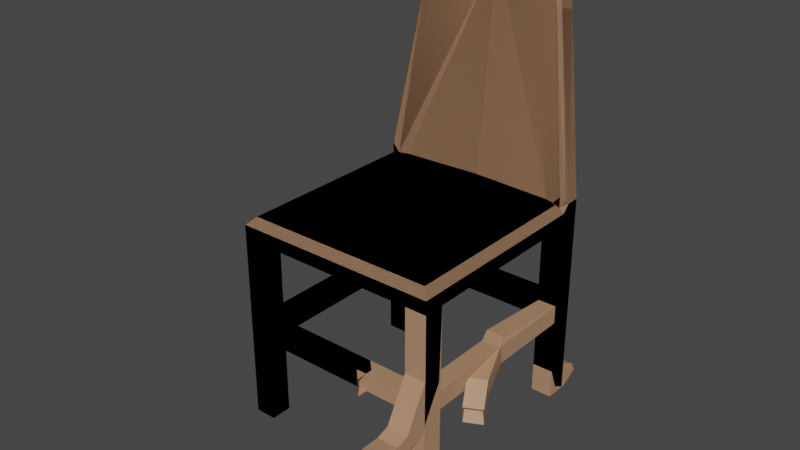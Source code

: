 # Source: cadeira.blend  (saved by Blender 3.2.14; exported with 4.5.12 LTS)
import bpy
from mathutils import Matrix  # noqa: F401  (used for matrix-valued properties, if any)

bpy.ops.wm.read_factory_settings(use_empty=True)
scene = bpy.context.scene
scene.name = 'Scene'

# ---- collections
col_collection = bpy.data.collections.new('Collection'); scene.collection.children.link(col_collection)

# ---- materials (node trees are filled in below, after node groups)
mat_material = bpy.data.materials.new('Material')
mat_material.alpha_threshold = 0.0
mat_material.use_transparent_shadow = False
mat_material.line_color = (0.0, 0.0, 0.0, 1.0)

# ---- material node trees
mat_material.use_nodes = True; mat_material.node_tree.nodes.clear()
_N = mat_material.node_tree.nodes; _L = mat_material.node_tree.links
n0 = _N.new('ShaderNodeOutputMaterial'); n0.name = 'Material Output'; n0.location = (300, 300)
n1 = _N.new('ShaderNodeBsdfPrincipled'); n1.name = 'Principled BSDF'; n1.location = (10, 300)
n1.distribution = 'GGX'
n1.subsurface_method = 'RANDOM_WALK_SKIN'
n1.inputs[0].default_value = (0.448, 0.2501, 0.1384, 1.0)
n1.inputs[2].default_value = 0.6609
n1.inputs[3].default_value = 1.45
n1.inputs[13].default_value = 0.7754
n1.inputs[27].default_value = (0.0, 0.0, 0.0, 1.0)
n1.inputs[28].default_value = 1.0
_L.new(n1.outputs[0], n0.inputs[0])
n0.is_active_output = True

# ---- world
world_world = bpy.data.worlds.new('World'); scene.world = world_world
world_world.use_nodes = True; world_world.node_tree.nodes.clear()
_N = world_world.node_tree.nodes; _L = world_world.node_tree.links
n0 = _N.new('ShaderNodeOutputWorld'); n0.name = 'World Output'; n0.location = (300, 300)
n1 = _N.new('ShaderNodeBackground'); n1.name = 'Background'; n1.location = (10, 300)
n1.inputs[0].default_value = (0.05088, 0.05088, 0.05088, 1.0)
_L.new(n1.outputs[0], n0.inputs[0])
n0.is_active_output = True
world_world.color = (0.05088, 0.05088, 0.05088)
world_world.use_sun_shadow = False
world_world.sun_shadow_jitter_overblur = 0.0

# ---- meshes
me_cube = bpy.data.meshes.new('Cube')
me_cube.from_pydata([(0.2472, -0.3, 0.4514), (0.0, 0.2431, 0.4514), (0.0, -0.3, 0.4514), (0.0, 0.2601, 0.5018), (0.196, -0.3, 0.4514), (0.196, 0.2496, 0.5018), (0.196, 0.2431, 0.4514), (0.2472, -0.2495, 0.4514), (0.0, -0.2495, 0.4514), (0.0, -0.2495, 0.5018), (0.196, -0.2495, 0.5018), (0.196, -0.2495, 0.4514), (0.2472, 0.1788, 0.4514), (0.0, 0.1788, 0.4514), (0.0, 0.1957, 0.5018), (0.196, 0.1853, 0.5018), (0.196, 0.1788, 0.4514), (0.196, -0.3, -0.0008672), (0.2472, -0.3, -0.0008672), (0.2472, 0.1788, -0.0008672), (0.196, 0.2431, -0.0008672), (0.196, -0.2495, -0.0008672), (0.2472, -0.2495, -0.0008672), (0.196, 0.1788, -0.0008672), (0.2291, -0.2819, 0.5018), (0.2472, -0.3, 0.4838), (0.0, -0.3, 0.4838), (0.0, -0.2819, 0.5018), (0.196, -0.3, 0.4838), (0.196, -0.2819, 0.5018), (0.2472, -0.2495, 0.4838), (0.2291, -0.2495, 0.5018), (0.2472, 0.1788, 0.4838), (0.2472, 0.1968, 0.5018), (0.0, 0.2451, 1.002), (0.0, 0.254, 1.009), (0.07704, 0.2435, 1.009), (0.1732, 0.2163, 0.9203), (0.181, 0.224, 0.9209), (0.07814, 0.2347, 1.002), (0.162, 0.2223, 0.9618), (0.1691, 0.2305, 0.9648), (0.1325, 0.2266, 0.9909), (0.1367, 0.2352, 0.9969), (0.2357, 0.1788, 0.4952), (0.2187, 0.1788, 0.5018), (0.2291, 0.1708, 0.5018), (0.2356, 0.1788, 0.5219), (0.2454, 0.1862, 0.5123), (0.234, 0.2431, 0.5018), (0.2472, 0.23, 0.5018), (0.2472, 0.23, 0.4514), (0.234, 0.2431, 0.4514), (0.234, 0.2431, -0.0008672), (0.2472, 0.23, -0.0008672), (0.07885, 0.297, 0.9793), (0.0, 0.2964, 0.9941), (0.0, 0.3075, 0.9793), (0.07704, 0.2859, 0.9941), (0.181, 0.2666, 0.9063), (0.1686, 0.279, 0.9004), (0.1367, 0.2777, 0.9824), (0.1299, 0.289, 0.9688), (0.1691, 0.273, 0.9502), (0.1574, 0.285, 0.9416), (0.196, 0.1788, 0.2506), (0.196, 0.1788, 0.1999), (0.2472, 0.1788, 0.1999), (0.2472, 0.1788, 0.2506), (0.196, 0.2431, 0.2506), (0.196, 0.2431, 0.1999), (0.234, 0.2431, 0.1999), (0.234, 0.2431, 0.2506), (0.2472, 0.23, 0.2506), (0.2472, 0.23, 0.1999), (0.196, -0.3, 0.2506), (0.196, -0.3, 0.1999), (0.2472, -0.3, 0.1999), (0.2472, -0.3, 0.2506), (0.2472, -0.2495, 0.1999), (0.2472, -0.2495, 0.2506), (0.196, -0.2495, 0.1999), (0.196, -0.2495, 0.2506), (0.199, 0.1788, 0.2476), (0.199, 0.1788, 0.2029), (0.2442, 0.1788, 0.2029), (0.2442, 0.1788, 0.2476), (0.199, -0.2549, 0.2476), (0.199, -0.2549, 0.2029), (0.2442, -0.2549, 0.2029), (0.2442, -0.2549, 0.2476), (0.196, 0.1826, 0.2475), (0.196, 0.1826, 0.2029), (0.196, 0.2393, 0.2475), (0.196, 0.2393, 0.2029), (0.0, 0.1826, 0.2475), (0.0, 0.1826, 0.2029), (0.0, 0.2393, 0.2475), (0.0, 0.2393, 0.2029), (0.196, -0.2961, 0.2467), (0.196, -0.2961, 0.2038), (0.196, -0.2534, 0.2038), (0.196, -0.2534, 0.2467), (0.0, -0.2961, 0.2467), (0.0, -0.2961, 0.2038), (0.0, -0.2534, 0.2038), (0.0, -0.2534, 0.2467)], [], [(70, 71, 53, 20), (31, 10, 29, 24), (12, 32, 30, 7), (4, 28, 26, 2), (10, 9, 27, 29), (7, 30, 25, 0), (1, 3, 5, 6), (8, 11, 4, 2), (13, 16, 11, 8), (63, 41, 38, 59), (15, 14, 9, 10), (16, 12, 7, 11), (67, 66, 23, 19), (5, 3, 57, 55, 62, 64, 60, 49), (1, 6, 16, 13), (21, 22, 18, 17), (58, 56, 35, 36), (66, 70, 20, 23), (77, 76, 17, 18), (20, 53, 54, 19, 23), (79, 77, 18, 22), (81, 79, 22, 21), (76, 81, 21, 17), (6, 5, 49, 52), (48, 33, 50, 59, 38), (44, 32, 33, 48), (74, 67, 19, 54), (61, 43, 41, 63), (44, 46, 31, 30, 32), (31, 24, 25, 30), (29, 27, 26, 28), (24, 29, 28, 25), (46, 45, 15, 10, 31), (0, 25, 28, 4), (44, 45, 46), (34, 39, 36, 35), (39, 42, 43, 36), (42, 40, 41, 43), (40, 37, 38, 41), (47, 45, 44, 48), (37, 47, 48, 38), (58, 36, 43, 61), (50, 51, 52, 49), (72, 52, 51, 73), (56, 58, 55, 57), (62, 55, 58, 61), (64, 62, 61, 63), (60, 64, 63, 59), (49, 60, 59, 50), (51, 50, 33, 32, 12), (53, 71, 74, 54), (71, 72, 73, 74), (51, 12, 68, 73), (73, 68, 67, 74), (16, 6, 69, 65), (70, 66, 92, 94), (12, 16, 65, 68), (6, 52, 72, 69), (69, 72, 71, 70), (4, 11, 82, 75), (81, 76, 100, 101), (11, 7, 80, 82), (82, 80, 79, 81), (7, 0, 78, 80), (80, 78, 77, 79), (0, 4, 75, 78), (78, 75, 76, 77), (67, 68, 86, 85), (86, 83, 87, 90), (68, 65, 83, 86), (65, 66, 84, 83), (66, 67, 85, 84), (90, 87, 88, 89), (83, 84, 88, 87), (84, 85, 89, 88), (85, 86, 90, 89), (91, 93, 97, 95), (69, 70, 94, 93), (65, 69, 93, 91), (66, 65, 91, 92), (92, 91, 95, 96), (94, 92, 96, 98), (93, 94, 98, 97), (101, 100, 104, 105), (82, 81, 101, 102), (76, 75, 99, 100), (75, 82, 102, 99), (102, 101, 105, 106), (99, 102, 106, 103), (100, 99, 103, 104), (14, 15, 45, 47, 37, 40, 42, 39, 34)])
_uv = me_cube.uv_layers.new(name='UVMap')
_uv.uv.foreach_set('vector', [0.375, 0.4567, 0.375, 0.4945, 0.375, 0.4945, 0.375, 0.4567, 0.6325, 0.7078, 0.6683, 0.7078, 0.6683, 0.7425, 0.6325, 0.7425, 0.375, 0.5505, 0.5866, 0.5505, 0.5866, 0.7078, 0.375, 0.7078, 0.375, 0.7933, 0.5866, 0.7933, 0.5866, 0.875, 0.375, 0.875, 0.6683, 0.7078, 0.75, 0.7078, 0.75, 0.7425, 0.6683, 0.7425, 0.375, 0.7078, 0.5866, 0.7078, 0.5866, 0.75, 0.375, 0.75, 0.375, 0.375, 0.625, 0.375, 0.625, 0.4567, 0.375, 0.4567, 0.25, 0.7078, 0.3317, 0.7078, 0.3317, 0.75, 0.25, 0.75, 0.25, 0.5505, 0.3317, 0.5505, 0.3317, 0.7078, 0.25, 0.7078, 0.6252, 0.5055, 0.6265, 0.5473, 0.625, 0.5474, 0.625, 0.5055, 0.6683, 0.5505, 0.75, 0.5505, 0.75, 0.7078, 0.6683, 0.7078, 0.3317, 0.5505, 0.375, 0.5505, 0.375, 0.7078, 0.3317, 0.7078, 0.375, 0.5505, 0.3317, 0.5505, 0.3317, 0.5505, 0.375, 0.5505, 0.625, 0.4567, 0.625, 0.375, 0.625, 0.375, 0.625, 0.4567, 0.625, 0.4782, 0.625, 0.4895, 0.625, 0.4935, 0.625, 0.4945, 0.25, 0.5, 0.3317, 0.5, 0.3317, 0.5505, 0.25, 0.5505, 0.3317, 0.7078, 0.375, 0.7078, 0.375, 0.75, 0.3317, 0.75, 0.6683, 0.5055, 0.75, 0.5055, 0.75, 0.5473, 0.6683, 0.5473, 0.3317, 0.5505, 0.3317, 0.5, 0.3317, 0.5, 0.3317, 0.5505, 0.375, 0.75, 0.375, 0.7933, 0.375, 0.7933, 0.375, 0.75, 0.3317, 0.5, 0.3695, 0.5, 0.375, 0.5055, 0.375, 0.5505, 0.3317, 0.5505, 0.375, 0.7078, 0.375, 0.75, 0.375, 0.75, 0.375, 0.7078, 0.3317, 0.7078, 0.375, 0.7078, 0.375, 0.7078, 0.3317, 0.7078, 0.3317, 0.75, 0.3317, 0.7078, 0.3317, 0.7078, 0.3317, 0.75, 0.375, 0.4567, 0.625, 0.4567, 0.625, 0.4945, 0.375, 0.4945, 0.625, 0.5474, 0.625, 0.543, 0.625, 0.5055, 0.625, 0.5055, 0.625, 0.5474, 0.6298, 0.5505, 0.625, 0.5505, 0.625, 0.543, 0.625, 0.5474, 0.375, 0.5055, 0.375, 0.5505, 0.375, 0.5505, 0.375, 0.5055, 0.6435, 0.5055, 0.6435, 0.5473, 0.6265, 0.5473, 0.6252, 0.5055, 0.6157, 0.5505, 0.6325, 0.5538, 0.6325, 0.7078, 0.5866, 0.7078, 0.5866, 0.5505, 0.6325, 0.7078, 0.6325, 0.7425, 0.5866, 0.75, 0.5866, 0.7078, 0.625, 0.7933, 0.625, 0.875, 0.5866, 0.875, 0.5866, 0.7933, 0.625, 0.7575, 0.625, 0.7933, 0.5866, 0.7933, 0.5866, 0.75, 0.6325, 0.5538, 0.6369, 0.5505, 0.6683, 0.5505, 0.6683, 0.7078, 0.6325, 0.7078, 0.375, 0.75, 0.5866, 0.75, 0.5866, 0.7933, 0.375, 0.7933, 0.6157, 0.5505, 0.6325, 0.5505, 0.6325, 0.5538, 0.75, 0.5505, 0.6683, 0.5505, 0.6683, 0.5473, 0.75, 0.5473, 0.6683, 0.5505, 0.6452, 0.5505, 0.6435, 0.5473, 0.6683, 0.5473, 0.6452, 0.5505, 0.6308, 0.5505, 0.6265, 0.5473, 0.6435, 0.5473, 0.6308, 0.5505, 0.6288, 0.5505, 0.625, 0.5474, 0.6265, 0.5473, 0.6284, 0.5505, 0.6369, 0.5505, 0.6298, 0.5505, 0.625, 0.5474, 0.6288, 0.5505, 0.6284, 0.5505, 0.625, 0.5474, 0.625, 0.5474, 0.6683, 0.5055, 0.6683, 0.5473, 0.6435, 0.5473, 0.6435, 0.5055, 0.625, 0.5055, 0.375, 0.5055, 0.375, 0.4945, 0.625, 0.4945, 0.375, 0.4945, 0.375, 0.4945, 0.375, 0.5055, 0.375, 0.5055, 0.625, 0.375, 0.625, 0.4567, 0.625, 0.4567, 0.625, 0.375, 0.625, 0.4782, 0.625, 0.4567, 0.625, 0.4567, 0.625, 0.4815, 0.625, 0.4895, 0.625, 0.4782, 0.625, 0.4815, 0.625, 0.495, 0.625, 0.4935, 0.625, 0.4895, 0.625, 0.495, 0.625, 0.5, 0.625, 0.4945, 0.625, 0.4935, 0.625, 0.5055, 0.625, 0.5055, 0.375, 0.5055, 0.625, 0.5055, 0.625, 0.543, 0.5866, 0.5505, 0.375, 0.5505, 0.375, 0.4945, 0.375, 0.4945, 0.375, 0.5055, 0.375, 0.5055, 0.375, 0.4945, 0.375, 0.4945, 0.375, 0.5055, 0.375, 0.5055, 0.375, 0.5055, 0.375, 0.5505, 0.375, 0.5505, 0.375, 0.5055, 0.375, 0.5055, 0.375, 0.5505, 0.375, 0.5505, 0.375, 0.5055, 0.3317, 0.5505, 0.3317, 0.5, 0.3317, 0.5, 0.3317, 0.5505, 0.3317, 0.5, 0.3317, 0.5505, 0.3317, 0.5505, 0.3317, 0.5, 0.375, 0.5505, 0.3317, 0.5505, 0.3317, 0.5505, 0.375, 0.5505, 0.375, 0.4567, 0.375, 0.4945, 0.375, 0.4945, 0.375, 0.4567, 0.375, 0.4567, 0.375, 0.4945, 0.375, 0.4945, 0.375, 0.4567, 0.3317, 0.75, 0.3317, 0.7078, 0.3317, 0.7078, 0.3317, 0.75, 0.3317, 0.7078, 0.3317, 0.75, 0.3317, 0.75, 0.3317, 0.7078, 0.3317, 0.7078, 0.375, 0.7078, 0.375, 0.7078, 0.3317, 0.7078, 0.3317, 0.7078, 0.375, 0.7078, 0.375, 0.7078, 0.3317, 0.7078, 0.375, 0.7078, 0.375, 0.75, 0.375, 0.75, 0.375, 0.7078, 0.375, 0.7078, 0.375, 0.75, 0.375, 0.75, 0.375, 0.7078, 0.375, 0.75, 0.375, 0.7933, 0.375, 0.7933, 0.375, 0.75, 0.375, 0.75, 0.375, 0.7933, 0.375, 0.7933, 0.375, 0.75, 0.375, 0.5505, 0.375, 0.5505, 0.375, 0.5505, 0.375, 0.5505, 0.375, 0.5505, 0.3317, 0.5505, 0.3317, 0.5505, 0.375, 0.5505, 0.375, 0.5505, 0.3317, 0.5505, 0.3317, 0.5505, 0.375, 0.5505, 0.3317, 0.5505, 0.3317, 0.5505, 0.3317, 0.5505, 0.3317, 0.5505, 0.3317, 0.5505, 0.375, 0.5505, 0.375, 0.5505, 0.3317, 0.5505, 0.375, 0.5505, 0.3317, 0.5505, 0.3317, 0.5505, 0.375, 0.5505, 0.3317, 0.5505, 0.3317, 0.5505, 0.3317, 0.5505, 0.3317, 0.5505, 0.3317, 0.5505, 0.375, 0.5505, 0.375, 0.5505, 0.3317, 0.5505, 0.375, 0.5505, 0.375, 0.5505, 0.375, 0.5505, 0.375, 0.5505, 0.3317, 0.5505, 0.3317, 0.5, 0.3317, 0.5, 0.3317, 0.5505, 0.375, 0.4567, 0.375, 0.4567, 0.375, 0.4567, 0.375, 0.4567, 0.3317, 0.5505, 0.3317, 0.5, 0.3317, 0.5, 0.3317, 0.5505, 0.3317, 0.5505, 0.3317, 0.5505, 0.3317, 0.5505, 0.3317, 0.5505, 0.3317, 0.5505, 0.3317, 0.5505, 0.3317, 0.5505, 0.3317, 0.5505, 0.3317, 0.5, 0.3317, 0.5505, 0.3317, 0.5505, 0.3317, 0.5, 0.375, 0.4567, 0.375, 0.4567, 0.375, 0.4567, 0.375, 0.4567, 0.3317, 0.7078, 0.3317, 0.75, 0.3317, 0.75, 0.3317, 0.7078, 0.3317, 0.7078, 0.3317, 0.7078, 0.3317, 0.7078, 0.3317, 0.7078, 0.375, 0.7933, 0.375, 0.7933, 0.375, 0.7933, 0.375, 0.7933, 0.3317, 0.75, 0.3317, 0.7078, 0.3317, 0.7078, 0.3317, 0.75, 0.3317, 0.7078, 0.3317, 0.7078, 0.3317, 0.7078, 0.3317, 0.7078, 0.3317, 0.75, 0.3317, 0.7078, 0.3317, 0.7078, 0.3317, 0.75, 0.375, 0.7933, 0.375, 0.7933, 0.375, 0.7933, 0.375, 0.7933, 0.75, 0.5505, 0.6683, 0.5505, 0.6369, 0.5505, 0.6284, 0.5505, 0.6288, 0.5505, 0.6308, 0.5505, 0.6452, 0.5505, 0.6683, 0.5505, 0.75, 0.5505])
me_cube.materials.append(mat_material)
me_cube.use_mirror_vertex_groups = False
me_cube.update()
me_cube_001 = bpy.data.meshes.new('Cube.001')
me_cube_001.from_pydata([(0.2472, -0.3, 0.4514), (0.0, 0.2431, 0.4514), (0.0, -0.3, 0.4514), (0.0, 0.2601, 0.5018), (0.196, -0.3, 0.4514), (0.196, 0.2496, 0.5018), (0.196, 0.2431, 0.4514), (0.2472, -0.2495, 0.4514), (0.0, -0.2495, 0.4514), (0.0, -0.2495, 0.5018), (0.196, -0.2495, 0.5018), (0.196, -0.2495, 0.4514), (0.2472, 0.1788, 0.4514), (0.0, 0.1788, 0.4514), (0.0, 0.1957, 0.5018), (0.196, 0.1853, 0.5018), (0.196, 0.1788, 0.4514), (0.2605, -0.5313, 0.221), (0.3103, -0.5211, 0.2154), (0.2472, 0.2373, -0.002509), (0.196, 0.2935, 0.02875), (0.2577, -0.5439, 0.1721), (0.3075, -0.5337, 0.1666), (0.196, 0.2373, -0.002509), (0.2291, -0.2819, 0.5018), (0.2472, -0.3, 0.4838), (0.0, -0.3, 0.4838), (0.0, -0.2819, 0.5018), (0.196, -0.3, 0.4838), (0.196, -0.2819, 0.5018), (0.2472, -0.2495, 0.4838), (0.2291, -0.2495, 0.5018), (0.2472, 0.1788, 0.4838), (0.2472, 0.1968, 0.5018), (0.0, 0.2451, 1.002), (0.0, 0.254, 1.009), (0.07704, 0.2435, 1.009), (0.1732, 0.2163, 0.9203), (0.181, 0.224, 0.9209), (0.07814, 0.2347, 1.002), (0.162, 0.2223, 0.9618), (0.1691, 0.2305, 0.9648), (0.1325, 0.2266, 0.9909), (0.1367, 0.2352, 0.9969), (0.2357, 0.1788, 0.4952), (0.2187, 0.1788, 0.5018), (0.2291, 0.1708, 0.5018), (0.2356, 0.1788, 0.5219), (0.2454, 0.1862, 0.5123), (0.234, 0.2431, 0.5018), (0.2472, 0.23, 0.5018), (0.2472, 0.23, 0.4514), (0.234, 0.2431, 0.4514), (0.234, 0.2935, 0.02875), (0.2472, 0.2821, 0.02239), (0.07885, 0.297, 0.9793), (0.0, 0.2964, 0.9941), (0.0, 0.3075, 0.9793), (0.07704, 0.2859, 0.9941), (0.181, 0.2666, 0.9063), (0.1686, 0.279, 0.9004), (0.1367, 0.2777, 0.9824), (0.1299, 0.289, 0.9688), (0.1691, 0.273, 0.9502), (0.1574, 0.285, 0.9416), (0.196, 0.1788, 0.2506), (0.196, 0.1788, 0.1999), (0.2472, 0.1788, 0.1999), (0.2472, 0.1788, 0.2506), (0.196, 0.2431, 0.2506), (0.196, 0.2431, 0.1999), (0.234, 0.2431, 0.1999), (0.234, 0.2431, 0.2506), (0.2472, 0.23, 0.2506), (0.2472, 0.23, 0.1999), (0.196, -0.3297, 0.2438), (0.196, -0.3539, 0.1993), (0.2472, -0.3539, 0.1993), (0.2472, -0.3297, 0.2438), (0.2472, -0.3094, 0.1752), (0.2472, -0.2853, 0.2197), (0.196, -0.3094, 0.1752), (0.196, -0.2853, 0.2197), (0.199, 0.1788, 0.2476), (0.199, 0.1788, 0.2029), (0.2442, 0.1788, 0.2029), (0.2442, 0.1788, 0.2476), (0.199, -0.2549, 0.2476), (0.199, -0.2549, 0.2029), (0.2442, -0.2549, 0.2029), (0.2442, -0.2549, 0.2476), (0.196, 0.1826, 0.2475), (0.196, 0.1826, 0.2029), (0.196, 0.2393, 0.2475), (0.196, 0.2393, 0.2029), (0.0, 0.1826, 0.2475), (0.0, 0.1826, 0.2029), (0.0, 0.2393, 0.2475), (0.0, 0.2393, 0.2029), (0.196, -0.3281, 0.2385), (0.196, -0.3486, 0.2009), (0.196, -0.311, 0.1804), (0.196, -0.2905, 0.2181), (0.0, -0.2961, 0.2467), (0.0, -0.2961, 0.2038), (0.0, -0.2534, 0.2038), (0.0, -0.2534, 0.2467), (0.08861, -0.3218, 0.2038), (0.06337, -0.2961, 0.2038), (0.06337, -0.2534, 0.2038), (0.08861, -0.2791, 0.2038), (0.06337, -0.2534, 0.2467), (0.08861, -0.2791, 0.2467), (0.06337, -0.2961, 0.2467), (0.08861, -0.3218, 0.2467), (-0.2472, -0.3, 0.4514), (-0.196, -0.3, 0.4514), (-0.196, 0.2496, 0.5018), (-0.196, 0.2431, 0.4514), (-0.2472, -0.2495, 0.4514), (-0.196, -0.2495, 0.5018), (-0.196, -0.2495, 0.4514), (-0.2472, 0.1788, 0.4514), (-0.196, 0.1853, 0.5018), (-0.196, 0.1788, 0.4514), (-0.196, -0.3, -0.0008672), (-0.2472, -0.3, -0.0008672), (-0.2472, 0.1788, -0.0008672), (-0.196, 0.2431, -0.0008672), (-0.196, -0.2495, -0.0008672), (-0.2472, -0.2495, -0.0008672), (-0.196, 0.1788, -0.0008672), (-0.2291, -0.2819, 0.5018), (-0.2472, -0.3, 0.4838), (-0.196, -0.3, 0.4838), (-0.196, -0.2819, 0.5018), (-0.2472, -0.2495, 0.4838), (-0.2291, -0.2495, 0.5018), (-0.2472, 0.1788, 0.4838), (-0.2472, 0.1968, 0.5018), (-0.07704, 0.2435, 1.009), (-0.1732, 0.2163, 0.9203), (-0.181, 0.224, 0.9209), (-0.07814, 0.2347, 1.002), (-0.162, 0.2223, 0.9618), (-0.1691, 0.2305, 0.9648), (-0.1325, 0.2266, 0.9909), (-0.1367, 0.2352, 0.9969), (-0.2357, 0.1788, 0.4952), (-0.2187, 0.1788, 0.5018), (-0.2291, 0.1708, 0.5018), (-0.2356, 0.1788, 0.5219), (-0.2454, 0.1862, 0.5123), (-0.234, 0.2431, 0.5018), (-0.2472, 0.23, 0.5018), (-0.2472, 0.23, 0.4514), (-0.234, 0.2431, 0.4514), (-0.234, 0.2431, -0.0008672), (-0.2472, 0.23, -0.0008672), (-0.07885, 0.297, 0.9793), (-0.07704, 0.2859, 0.9941), (-0.181, 0.2666, 0.9063), (-0.1686, 0.279, 0.9004), (-0.1367, 0.2777, 0.9824), (-0.1299, 0.289, 0.9688), (-0.1691, 0.273, 0.9502), (-0.1574, 0.285, 0.9416), (-0.196, 0.1788, 0.2506), (-0.196, 0.1788, 0.1999), (-0.2472, 0.1788, 0.1999), (-0.2472, 0.1788, 0.2506), (-0.196, 0.2431, 0.2506), (-0.196, 0.2431, 0.1999), (-0.234, 0.2431, 0.1999), (-0.234, 0.2431, 0.2506), (-0.2472, 0.23, 0.2506), (-0.2472, 0.23, 0.1999), (-0.196, -0.3, 0.2506), (-0.196, -0.3, 0.1999), (-0.2472, -0.3, 0.1999), (-0.2472, -0.3, 0.2506), (-0.2472, -0.2495, 0.1999), (-0.2472, -0.2495, 0.2506), (-0.196, -0.2495, 0.1999), (-0.196, -0.2495, 0.2506), (-0.199, 0.1788, 0.2476), (-0.199, 0.1788, 0.2029), (-0.2442, 0.1788, 0.2029), (-0.2442, 0.1788, 0.2476), (-0.199, -0.2549, 0.2476), (-0.199, -0.2549, 0.2029), (-0.2442, -0.2549, 0.2029), (-0.2442, -0.2549, 0.2476), (-0.196, 0.1826, 0.2475), (-0.196, 0.1826, 0.2029), (-0.196, 0.2393, 0.2475), (-0.196, 0.2393, 0.2029), (-0.196, -0.2961, 0.2467), (-0.196, -0.2961, 0.2038), (-0.196, -0.2534, 0.2038), (-0.196, -0.2534, 0.2467), (-0.1287, -0.2961, 0.2038), (-0.06337, -0.2961, 0.2038), (-0.06337, -0.2534, 0.2038), (-0.1287, -0.2534, 0.2038), (-0.06337, -0.2534, 0.2467), (-0.1287, -0.2534, 0.2467), (-0.06337, -0.2961, 0.2467), (-0.1287, -0.2961, 0.2467), (0.196, -0.3846, 0.1891), (0.2472, -0.3846, 0.1891), (0.2472, -0.3969, 0.1401), (0.196, -0.3969, 0.1401), (0.2608, -0.1923, 0.1846), (0.3011, -0.172, 0.1845), (0.2567, -0.1843, 0.1407), (0.2971, -0.1641, 0.1407), (0.2802, -0.1302, 0.2275), (0.2399, -0.1505, 0.2276), (0.2358, -0.1425, 0.1837), (0.2762, -0.1223, 0.1837), (0.2328, 0.001037, 0.21), (0.2333, -0.007859, 0.2539), (0.1877, -0.0008305, 0.2101), (0.1881, -0.009727, 0.2539), (0.196, 0.1788, 0.06969), (0.196, 0.2431, 0.06969), (0.2472, 0.23, 0.06969), (0.2472, 0.1788, 0.06969), (0.234, 0.2431, 0.06969), (0.196, 0.1992, 0.01669), (0.196, 0.2555, 0.04795), (0.2472, 0.244, 0.04159), (0.2472, 0.1992, 0.01669), (0.234, 0.2555, 0.04795), (0.2056, -0.4556, 0.2003), (0.2555, -0.4455, 0.1948), (0.2526, -0.458, 0.1459), (0.2028, -0.4682, 0.1514), (0.2472, -0.2992, 0.2998), (0.2472, -0.2548, 0.2757), (0.196, -0.2548, 0.2757), (0.196, -0.2992, 0.2998)], [], [(231, 234, 53, 20), (31, 10, 29, 24), (12, 32, 30, 7), (4, 28, 26, 2), (10, 9, 27, 29), (7, 30, 25, 0), (1, 3, 5, 6), (8, 11, 4, 2), (13, 16, 11, 8), (63, 41, 38, 59), (15, 14, 9, 10), (16, 12, 7, 11), (233, 230, 23, 19), (5, 3, 57, 55, 62, 64, 60, 49), (1, 6, 16, 13), (21, 22, 18, 17), (58, 56, 35, 36), (230, 231, 20, 23), (236, 235, 17, 18), (20, 53, 54, 19, 23), (237, 236, 18, 22), (238, 237, 22, 21), (235, 238, 21, 17), (6, 5, 49, 52), (48, 33, 50, 59, 38), (44, 32, 33, 48), (232, 233, 19, 54), (61, 43, 41, 63), (44, 46, 31, 30, 32), (31, 24, 25, 30), (29, 27, 26, 28), (24, 29, 28, 25), (46, 45, 15, 10, 31), (0, 25, 28, 4), (44, 45, 46), (34, 39, 36, 35), (39, 42, 43, 36), (42, 40, 41, 43), (40, 37, 38, 41), (47, 45, 44, 48), (37, 47, 48, 38), (58, 36, 43, 61), (50, 51, 52, 49), (72, 52, 51, 73), (56, 58, 55, 57), (62, 55, 58, 61), (64, 62, 61, 63), (60, 64, 63, 59), (49, 60, 59, 50), (51, 50, 33, 32, 12), (229, 71, 74, 227), (71, 72, 73, 74), (51, 12, 68, 73), (73, 68, 67, 74), (16, 6, 69, 65), (70, 66, 92, 94), (12, 16, 65, 68), (6, 52, 72, 69), (69, 72, 71, 70), (242, 241, 82, 75), (81, 76, 100, 101), (241, 240, 80, 82), (82, 80, 79, 81), (240, 239, 78, 80), (80, 78, 77, 79), (239, 242, 75, 78), (78, 75, 76, 77), (67, 68, 86, 85), (221, 222, 217, 220), (68, 65, 83, 86), (65, 66, 84, 83), (66, 67, 85, 84), (90, 87, 88, 89), (223, 221, 220, 219), (224, 223, 219, 218), (222, 224, 218, 217), (91, 93, 97, 95), (69, 70, 94, 93), (65, 69, 93, 91), (66, 65, 91, 92), (92, 91, 95, 96), (94, 92, 96, 98), (93, 94, 98, 97), (109, 108, 104, 105), (82, 81, 101, 102), (76, 75, 99, 100), (75, 82, 102, 99), (111, 109, 105, 106), (113, 111, 106, 103), (108, 113, 103, 104), (14, 15, 45, 47, 37, 40, 42, 39, 34), (107, 114, 113, 108), (114, 112, 111, 113), (112, 110, 109, 111), (110, 107, 108, 109), (172, 128, 157, 173), (137, 132, 135, 120), (122, 119, 136, 138), (116, 2, 26, 134), (120, 135, 27, 9), (119, 115, 133, 136), (1, 118, 117, 3), (8, 2, 116, 121), (13, 8, 121, 124), (165, 161, 142, 145), (123, 120, 9, 14), (124, 121, 119, 122), (169, 127, 131, 168), (117, 153, 162, 166, 164, 159, 57, 3), (1, 13, 124, 118), (129, 125, 126, 130), (160, 140, 35, 56), (168, 131, 128, 172), (179, 126, 125, 178), (128, 131, 127, 158, 157), (181, 130, 126, 179), (183, 129, 130, 181), (178, 125, 129, 183), (118, 156, 153, 117), (152, 142, 161, 154, 139), (148, 152, 139, 138), (176, 158, 127, 169), (163, 165, 145, 147), (148, 138, 136, 137, 150), (137, 136, 133, 132), (135, 134, 26, 27), (132, 133, 134, 135), (150, 137, 120, 123, 149), (115, 116, 134, 133), (148, 150, 149), (34, 35, 140, 143), (143, 140, 147, 146), (146, 147, 145, 144), (144, 145, 142, 141), (151, 152, 148, 149), (141, 142, 152, 151), (160, 163, 147, 140), (154, 153, 156, 155), (174, 175, 155, 156), (56, 57, 159, 160), (164, 163, 160, 159), (166, 165, 163, 164), (162, 161, 165, 166), (153, 154, 161, 162), (155, 122, 138, 139, 154), (157, 158, 176, 173), (173, 176, 175, 174), (155, 175, 170, 122), (175, 176, 169, 170), (124, 167, 171, 118), (172, 196, 194, 168), (122, 170, 167, 124), (118, 171, 174, 156), (171, 172, 173, 174), (116, 177, 184, 121), (183, 199, 198, 178), (121, 184, 182, 119), (184, 183, 181, 182), (119, 182, 180, 115), (182, 181, 179, 180), (115, 180, 177, 116), (180, 179, 178, 177), (169, 187, 188, 170), (188, 192, 189, 185), (170, 188, 185, 167), (167, 185, 186, 168), (168, 186, 187, 169), (192, 191, 190, 189), (185, 189, 190, 186), (186, 190, 191, 187), (187, 191, 192, 188), (193, 95, 97, 195), (171, 195, 196, 172), (167, 193, 195, 171), (168, 194, 193, 167), (194, 96, 95, 193), (196, 98, 96, 194), (195, 97, 98, 196), (203, 105, 104, 202), (184, 200, 199, 183), (178, 198, 197, 177), (177, 197, 200, 184), (205, 106, 105, 203), (207, 103, 106, 205), (202, 104, 103, 207), (14, 34, 143, 146, 144, 141, 151, 149, 123), (198, 201, 208, 197), (201, 202, 207, 208), (197, 208, 206, 200), (208, 207, 205, 206), (200, 206, 204, 199), (206, 205, 203, 204), (199, 204, 201, 198), (204, 203, 202, 201), (76, 81, 212, 209), (81, 79, 211, 212), (79, 77, 210, 211), (77, 76, 209, 210), (220, 217, 214, 216), (219, 220, 216, 215), (218, 219, 215, 213), (217, 218, 213, 214), (86, 83, 224, 222), (83, 84, 223, 224), (84, 85, 221, 223), (85, 86, 222, 221), (234, 229, 227, 232), (74, 67, 228, 227), (66, 70, 226, 225), (67, 66, 225, 228), (70, 71, 229, 226), (53, 234, 232, 54), (227, 228, 233, 232), (225, 226, 231, 230), (228, 225, 230, 233), (226, 229, 234, 231), (209, 212, 238, 235), (212, 211, 237, 238), (211, 210, 236, 237), (210, 209, 235, 236), (0, 4, 242, 239), (7, 0, 239, 240), (11, 7, 240, 241), (4, 11, 241, 242)])
_uv = me_cube_001.uv_layers.new(name='UVMap')
_uv.uv.foreach_set('vector', [0.375, 0.4567, 0.375, 0.4945, 0.375, 0.4945, 0.375, 0.4567, 0.6325, 0.7078, 0.6683, 0.7078, 0.6683, 0.7425, 0.6325, 0.7425, 0.375, 0.5505, 0.5866, 0.5505, 0.5866, 0.7078, 0.375, 0.7078, 0.375, 0.7933, 0.5866, 0.7933, 0.5866, 0.875, 0.375, 0.875, 0.6683, 0.7078, 0.75, 0.7078, 0.75, 0.7425, 0.6683, 0.7425, 0.375, 0.7078, 0.5866, 0.7078, 0.5866, 0.75, 0.375, 0.75, 0.375, 0.375, 0.625, 0.375, 0.625, 0.4567, 0.375, 0.4567, 0.25, 0.7078, 0.3317, 0.7078, 0.3317, 0.75, 0.25, 0.75, 0.25, 0.5505, 0.3317, 0.5505, 0.3317, 0.7078, 0.25, 0.7078, 0.6252, 0.5055, 0.6265, 0.5473, 0.625, 0.5474, 0.625, 0.5055, 0.6683, 0.5505, 0.75, 0.5505, 0.75, 0.7078, 0.6683, 0.7078, 0.3317, 0.5505, 0.375, 0.5505, 0.375, 0.7078, 0.3317, 0.7078, 0.375, 0.5505, 0.3317, 0.5505, 0.3317, 0.5505, 0.375, 0.5505, 0.625, 0.4567, 0.625, 0.375, 0.625, 0.375, 0.625, 0.4567, 0.625, 0.4782, 0.625, 0.4895, 0.625, 0.4935, 0.625, 0.4945, 0.25, 0.5, 0.3317, 0.5, 0.3317, 0.5505, 0.25, 0.5505, 0.3317, 0.7078, 0.375, 0.7078, 0.375, 0.75, 0.3317, 0.75, 0.6683, 0.5055, 0.75, 0.5055, 0.75, 0.5473, 0.6683, 0.5473, 0.3317, 0.5505, 0.3317, 0.5, 0.3317, 0.5, 0.3317, 0.5505, 0.375, 0.75, 0.375, 0.7933, 0.375, 0.7933, 0.375, 0.75, 0.3317, 0.5, 0.3695, 0.5, 0.375, 0.5055, 0.375, 0.5505, 0.3317, 0.5505, 0.375, 0.7078, 0.375, 0.75, 0.375, 0.75, 0.375, 0.7078, 0.3317, 0.7078, 0.375, 0.7078, 0.375, 0.7078, 0.3317, 0.7078, 0.3317, 0.75, 0.3317, 0.7078, 0.3317, 0.7078, 0.3317, 0.75, 0.375, 0.4567, 0.625, 0.4567, 0.625, 0.4945, 0.375, 0.4945, 0.625, 0.5474, 0.625, 0.543, 0.625, 0.5055, 0.625, 0.5055, 0.625, 0.5474, 0.6298, 0.5505, 0.625, 0.5505, 0.625, 0.543, 0.625, 0.5474, 0.375, 0.5055, 0.375, 0.5505, 0.375, 0.5505, 0.375, 0.5055, 0.6435, 0.5055, 0.6435, 0.5473, 0.6265, 0.5473, 0.6252, 0.5055, 0.6157, 0.5505, 0.6325, 0.5538, 0.6325, 0.7078, 0.5866, 0.7078, 0.5866, 0.5505, 0.6325, 0.7078, 0.6325, 0.7425, 0.5866, 0.75, 0.5866, 0.7078, 0.625, 0.7933, 0.625, 0.875, 0.5866, 0.875, 0.5866, 0.7933, 0.625, 0.7575, 0.625, 0.7933, 0.5866, 0.7933, 0.5866, 0.75, 0.6325, 0.5538, 0.6369, 0.5505, 0.6683, 0.5505, 0.6683, 0.7078, 0.6325, 0.7078, 0.375, 0.75, 0.5866, 0.75, 0.5866, 0.7933, 0.375, 0.7933, 0.6157, 0.5505, 0.6325, 0.5505, 0.6325, 0.5538, 0.75, 0.5505, 0.6683, 0.5505, 0.6683, 0.5473, 0.75, 0.5473, 0.6683, 0.5505, 0.6452, 0.5505, 0.6435, 0.5473, 0.6683, 0.5473, 0.6452, 0.5505, 0.6308, 0.5505, 0.6265, 0.5473, 0.6435, 0.5473, 0.6308, 0.5505, 0.6288, 0.5505, 0.625, 0.5474, 0.6265, 0.5473, 0.6284, 0.5505, 0.6369, 0.5505, 0.6298, 0.5505, 0.625, 0.5474, 0.6288, 0.5505, 0.6284, 0.5505, 0.625, 0.5474, 0.625, 0.5474, 0.6683, 0.5055, 0.6683, 0.5473, 0.6435, 0.5473, 0.6435, 0.5055, 0.625, 0.5055, 0.375, 0.5055, 0.375, 0.4945, 0.625, 0.4945, 0.375, 0.4945, 0.375, 0.4945, 0.375, 0.5055, 0.375, 0.5055, 0.625, 0.375, 0.625, 0.4567, 0.625, 0.4567, 0.625, 0.375, 0.625, 0.4782, 0.625, 0.4567, 0.625, 0.4567, 0.625, 0.4815, 0.625, 0.4895, 0.625, 0.4782, 0.625, 0.4815, 0.625, 0.495, 0.625, 0.4935, 0.625, 0.4895, 0.625, 0.495, 0.625, 0.5, 0.625, 0.4945, 0.625, 0.4935, 0.625, 0.5055, 0.625, 0.5055, 0.375, 0.5055, 0.625, 0.5055, 0.625, 0.543, 0.5866, 0.5505, 0.375, 0.5505, 0.375, 0.4945, 0.375, 0.4945, 0.375, 0.5055, 0.375, 0.5055, 0.375, 0.4945, 0.375, 0.4945, 0.375, 0.5055, 0.375, 0.5055, 0.375, 0.5055, 0.375, 0.5505, 0.375, 0.5505, 0.375, 0.5055, 0.375, 0.5055, 0.375, 0.5505, 0.375, 0.5505, 0.375, 0.5055, 0.3317, 0.5505, 0.3317, 0.5, 0.3317, 0.5, 0.3317, 0.5505, 0.3317, 0.5, 0.3317, 0.5505, 0.3317, 0.5505, 0.3317, 0.5, 0.375, 0.5505, 0.3317, 0.5505, 0.3317, 0.5505, 0.375, 0.5505, 0.375, 0.4567, 0.375, 0.4945, 0.375, 0.4945, 0.375, 0.4567, 0.375, 0.4567, 0.375, 0.4945, 0.375, 0.4945, 0.375, 0.4567, 0.3317, 0.75, 0.3317, 0.7078, 0.3317, 0.7078, 0.3317, 0.75, 0.3317, 0.7078, 0.3317, 0.75, 0.3317, 0.75, 0.3317, 0.7078, 0.3317, 0.7078, 0.375, 0.7078, 0.375, 0.7078, 0.3317, 0.7078, 0.3317, 0.7078, 0.375, 0.7078, 0.375, 0.7078, 0.3317, 0.7078, 0.375, 0.7078, 0.375, 0.75, 0.375, 0.75, 0.375, 0.7078, 0.375, 0.7078, 0.375, 0.75, 0.375, 0.75, 0.375, 0.7078, 0.375, 0.75, 0.375, 0.7933, 0.375, 0.7933, 0.375, 0.75, 0.375, 0.75, 0.375, 0.7933, 0.375, 0.7933, 0.375, 0.75, 0.375, 0.5505, 0.375, 0.5505, 0.375, 0.5505, 0.375, 0.5505, 0.375, 0.5505, 0.375, 0.5505, 0.375, 0.5505, 0.375, 0.5505, 0.375, 0.5505, 0.3317, 0.5505, 0.3317, 0.5505, 0.375, 0.5505, 0.3317, 0.5505, 0.3317, 0.5505, 0.3317, 0.5505, 0.3317, 0.5505, 0.3317, 0.5505, 0.375, 0.5505, 0.375, 0.5505, 0.3317, 0.5505, 0.375, 0.5505, 0.3317, 0.5505, 0.3317, 0.5505, 0.375, 0.5505, 0.3317, 0.5505, 0.375, 0.5505, 0.375, 0.5505, 0.3317, 0.5505, 0.3317, 0.5505, 0.3317, 0.5505, 0.3317, 0.5505, 0.3317, 0.5505, 0.375, 0.5505, 0.3317, 0.5505, 0.3317, 0.5505, 0.375, 0.5505, 0.3317, 0.5505, 0.3317, 0.5, 0.3317, 0.5, 0.3317, 0.5505, 0.375, 0.4567, 0.375, 0.4567, 0.375, 0.4567, 0.375, 0.4567, 0.3317, 0.5505, 0.3317, 0.5, 0.3317, 0.5, 0.3317, 0.5505, 0.3317, 0.5505, 0.3317, 0.5505, 0.3317, 0.5505, 0.3317, 0.5505, 0.3317, 0.5505, 0.3317, 0.5505, 0.3317, 0.5505, 0.3317, 0.5505, 0.3317, 0.5, 0.3317, 0.5505, 0.3317, 0.5505, 0.3317, 0.5, 0.375, 0.4567, 0.375, 0.4567, 0.375, 0.4567, 0.375, 0.4567, 0.3317, 0.7078, 0.3317, 0.75, 0.3317, 0.75, 0.3317, 0.7078, 0.3317, 0.7078, 0.3317, 0.7078, 0.3317, 0.7078, 0.3317, 0.7078, 0.375, 0.7933, 0.375, 0.7933, 0.375, 0.7933, 0.375, 0.7933, 0.3317, 0.75, 0.3317, 0.7078, 0.3317, 0.7078, 0.3317, 0.75, 0.3317, 0.7078, 0.3317, 0.7078, 0.3317, 0.7078, 0.3317, 0.7078, 0.3317, 0.75, 0.3317, 0.7078, 0.3317, 0.7078, 0.3317, 0.75, 0.375, 0.7933, 0.375, 0.7933, 0.375, 0.7933, 0.375, 0.7933, 0.75, 0.5505, 0.6683, 0.5505, 0.6369, 0.5505, 0.6284, 0.5505, 0.6288, 0.5505, 0.6308, 0.5505, 0.6452, 0.5505, 0.6683, 0.5505, 0.75, 0.5505, 0.375, 0.7933, 0.375, 0.7933, 0.375, 0.7933, 0.375, 0.7933, 0.3317, 0.75, 0.3317, 0.7078, 0.3317, 0.7078, 0.3317, 0.75, 0.3317, 0.7078, 0.3317, 0.7078, 0.3317, 0.7078, 0.3317, 0.7078, 0.3317, 0.7078, 0.3317, 0.75, 0.3317, 0.75, 0.3317, 0.7078, 0.375, 0.4567, 0.375, 0.4567, 0.375, 0.4945, 0.375, 0.4945, 0.6325, 0.7078, 0.6325, 0.7425, 0.6683, 0.7425, 0.6683, 0.7078, 0.375, 0.5505, 0.375, 0.7078, 0.5866, 0.7078, 0.5866, 0.5505, 0.375, 0.7933, 0.375, 0.875, 0.5866, 0.875, 0.5866, 0.7933, 0.6683, 0.7078, 0.6683, 0.7425, 0.75, 0.7425, 0.75, 0.7078, 0.375, 0.7078, 0.375, 0.75, 0.5866, 0.75, 0.5866, 0.7078, 0.375, 0.375, 0.375, 0.4567, 0.625, 0.4567, 0.625, 0.375, 0.25, 0.7078, 0.25, 0.75, 0.3317, 0.75, 0.3317, 0.7078, 0.25, 0.5505, 0.25, 0.7078, 0.3317, 0.7078, 0.3317, 0.5505, 0.6252, 0.5055, 0.625, 0.5055, 0.625, 0.5474, 0.6265, 0.5473, 0.6683, 0.5505, 0.6683, 0.7078, 0.75, 0.7078, 0.75, 0.5505, 0.3317, 0.5505, 0.3317, 0.7078, 0.375, 0.7078, 0.375, 0.5505, 0.375, 0.5505, 0.375, 0.5505, 0.3317, 0.5505, 0.3317, 0.5505, 0.625, 0.4567, 0.625, 0.4945, 0.625, 0.4935, 0.625, 0.4895, 0.625, 0.4782, 0.625, 0.4567, 0.625, 0.375, 0.625, 0.375, 0.25, 0.5, 0.25, 0.5505, 0.3317, 0.5505, 0.3317, 0.5, 0.3317, 0.7078, 0.3317, 0.75, 0.375, 0.75, 0.375, 0.7078, 0.6683, 0.5055, 0.6683, 0.5473, 0.75, 0.5473, 0.75, 0.5055, 0.3317, 0.5505, 0.3317, 0.5505, 0.3317, 0.5, 0.3317, 0.5, 0.375, 0.75, 0.375, 0.75, 0.375, 0.7933, 0.375, 0.7933, 0.3317, 0.5, 0.3317, 0.5505, 0.375, 0.5505, 0.375, 0.5055, 0.3695, 0.5, 0.375, 0.7078, 0.375, 0.7078, 0.375, 0.75, 0.375, 0.75, 0.3317, 0.7078, 0.3317, 0.7078, 0.375, 0.7078, 0.375, 0.7078, 0.3317, 0.75, 0.3317, 0.75, 0.3317, 0.7078, 0.3317, 0.7078, 0.375, 0.4567, 0.375, 0.4945, 0.625, 0.4945, 0.625, 0.4567, 0.625, 0.5474, 0.625, 0.5474, 0.625, 0.5055, 0.625, 0.5055, 0.625, 0.543, 0.6298, 0.5505, 0.625, 0.5474, 0.625, 0.543, 0.625, 0.5505, 0.375, 0.5055, 0.375, 0.5055, 0.375, 0.5505, 0.375, 0.5505, 0.6435, 0.5055, 0.6252, 0.5055, 0.6265, 0.5473, 0.6435, 0.5473, 0.6157, 0.5505, 0.5866, 0.5505, 0.5866, 0.7078, 0.6325, 0.7078, 0.6325, 0.5538, 0.6325, 0.7078, 0.5866, 0.7078, 0.5866, 0.75, 0.6325, 0.7425, 0.625, 0.7933, 0.5866, 0.7933, 0.5866, 0.875, 0.625, 0.875, 0.625, 0.7575, 0.5866, 0.75, 0.5866, 0.7933, 0.625, 0.7933, 0.6325, 0.5538, 0.6325, 0.7078, 0.6683, 0.7078, 0.6683, 0.5505, 0.6369, 0.5505, 0.375, 0.75, 0.375, 0.7933, 0.5866, 0.7933, 0.5866, 0.75, 0.6157, 0.5505, 0.6325, 0.5538, 0.6325, 0.5505, 0.75, 0.5505, 0.75, 0.5473, 0.6683, 0.5473, 0.6683, 0.5505, 0.6683, 0.5505, 0.6683, 0.5473, 0.6435, 0.5473, 0.6452, 0.5505, 0.6452, 0.5505, 0.6435, 0.5473, 0.6265, 0.5473, 0.6308, 0.5505, 0.6308, 0.5505, 0.6265, 0.5473, 0.625, 0.5474, 0.6288, 0.5505, 0.6284, 0.5505, 0.625, 0.5474, 0.6298, 0.5505, 0.6369, 0.5505, 0.6288, 0.5505, 0.625, 0.5474, 0.625, 0.5474, 0.6284, 0.5505, 0.6683, 0.5055, 0.6435, 0.5055, 0.6435, 0.5473, 0.6683, 0.5473, 0.625, 0.5055, 0.625, 0.4945, 0.375, 0.4945, 0.375, 0.5055, 0.375, 0.4945, 0.375, 0.5055, 0.375, 0.5055, 0.375, 0.4945, 0.625, 0.375, 0.625, 0.375, 0.625, 0.4567, 0.625, 0.4567, 0.625, 0.4782, 0.625, 0.4815, 0.625, 0.4567, 0.625, 0.4567, 0.625, 0.4895, 0.625, 0.495, 0.625, 0.4815, 0.625, 0.4782, 0.625, 0.4935, 0.625, 0.5, 0.625, 0.495, 0.625, 0.4895, 0.625, 0.4945, 0.625, 0.5055, 0.625, 0.5055, 0.625, 0.4935, 0.375, 0.5055, 0.375, 0.5505, 0.5866, 0.5505, 0.625, 0.543, 0.625, 0.5055, 0.375, 0.4945, 0.375, 0.5055, 0.375, 0.5055, 0.375, 0.4945, 0.375, 0.4945, 0.375, 0.5055, 0.375, 0.5055, 0.375, 0.4945, 0.375, 0.5055, 0.375, 0.5055, 0.375, 0.5505, 0.375, 0.5505, 0.375, 0.5055, 0.375, 0.5055, 0.375, 0.5505, 0.375, 0.5505, 0.3317, 0.5505, 0.3317, 0.5505, 0.3317, 0.5, 0.3317, 0.5, 0.3317, 0.5, 0.3317, 0.5, 0.3317, 0.5505, 0.3317, 0.5505, 0.375, 0.5505, 0.375, 0.5505, 0.3317, 0.5505, 0.3317, 0.5505, 0.375, 0.4567, 0.375, 0.4567, 0.375, 0.4945, 0.375, 0.4945, 0.375, 0.4567, 0.375, 0.4567, 0.375, 0.4945, 0.375, 0.4945, 0.3317, 0.75, 0.3317, 0.75, 0.3317, 0.7078, 0.3317, 0.7078, 0.3317, 0.7078, 0.3317, 0.7078, 0.3317, 0.75, 0.3317, 0.75, 0.3317, 0.7078, 0.3317, 0.7078, 0.375, 0.7078, 0.375, 0.7078, 0.3317, 0.7078, 0.3317, 0.7078, 0.375, 0.7078, 0.375, 0.7078, 0.375, 0.7078, 0.375, 0.7078, 0.375, 0.75, 0.375, 0.75, 0.375, 0.7078, 0.375, 0.7078, 0.375, 0.75, 0.375, 0.75, 0.375, 0.75, 0.375, 0.75, 0.375, 0.7933, 0.375, 0.7933, 0.375, 0.75, 0.375, 0.75, 0.375, 0.7933, 0.375, 0.7933, 0.375, 0.5505, 0.375, 0.5505, 0.375, 0.5505, 0.375, 0.5505, 0.375, 0.5505, 0.375, 0.5505, 0.3317, 0.5505, 0.3317, 0.5505, 0.375, 0.5505, 0.375, 0.5505, 0.3317, 0.5505, 0.3317, 0.5505, 0.3317, 0.5505, 0.3317, 0.5505, 0.3317, 0.5505, 0.3317, 0.5505, 0.3317, 0.5505, 0.3317, 0.5505, 0.375, 0.5505, 0.375, 0.5505, 0.375, 0.5505, 0.375, 0.5505, 0.3317, 0.5505, 0.3317, 0.5505, 0.3317, 0.5505, 0.3317, 0.5505, 0.3317, 0.5505, 0.3317, 0.5505, 0.3317, 0.5505, 0.3317, 0.5505, 0.375, 0.5505, 0.375, 0.5505, 0.375, 0.5505, 0.375, 0.5505, 0.375, 0.5505, 0.375, 0.5505, 0.3317, 0.5505, 0.3317, 0.5505, 0.3317, 0.5, 0.3317, 0.5, 0.375, 0.4567, 0.375, 0.4567, 0.375, 0.4567, 0.375, 0.4567, 0.3317, 0.5505, 0.3317, 0.5505, 0.3317, 0.5, 0.3317, 0.5, 0.3317, 0.5505, 0.3317, 0.5505, 0.3317, 0.5505, 0.3317, 0.5505, 0.3317, 0.5505, 0.3317, 0.5505, 0.3317, 0.5505, 0.3317, 0.5505, 0.3317, 0.5, 0.3317, 0.5, 0.3317, 0.5505, 0.3317, 0.5505, 0.375, 0.4567, 0.375, 0.4567, 0.375, 0.4567, 0.375, 0.4567, 0.3317, 0.7078, 0.3317, 0.7078, 0.3317, 0.75, 0.3317, 0.75, 0.3317, 0.7078, 0.3317, 0.7078, 0.3317, 0.7078, 0.3317, 0.7078, 0.375, 0.7933, 0.375, 0.7933, 0.375, 0.7933, 0.375, 0.7933, 0.3317, 0.75, 0.3317, 0.75, 0.3317, 0.7078, 0.3317, 0.7078, 0.3317, 0.7078, 0.3317, 0.7078, 0.3317, 0.7078, 0.3317, 0.7078, 0.3317, 0.75, 0.3317, 0.75, 0.3317, 0.7078, 0.3317, 0.7078, 0.375, 0.7933, 0.375, 0.7933, 0.375, 0.7933, 0.375, 0.7933, 0.75, 0.5505, 0.75, 0.5505, 0.6683, 0.5505, 0.6452, 0.5505, 0.6308, 0.5505, 0.6288, 0.5505, 0.6284, 0.5505, 0.6369, 0.5505, 0.6683, 0.5505, 0.375, 0.7933, 0.375, 0.7933, 0.375, 0.7933, 0.375, 0.7933, 0.375, 0.7933, 0.375, 0.7933, 0.375, 0.7933, 0.375, 0.7933, 0.3317, 0.75, 0.3317, 0.75, 0.3317, 0.7078, 0.3317, 0.7078, 0.3317, 0.75, 0.3317, 0.75, 0.3317, 0.7078, 0.3317, 0.7078, 0.3317, 0.7078, 0.3317, 0.7078, 0.3317, 0.7078, 0.3317, 0.7078, 0.3317, 0.7078, 0.3317, 0.7078, 0.3317, 0.7078, 0.3317, 0.7078, 0.3317, 0.7078, 0.3317, 0.7078, 0.3317, 0.75, 0.3317, 0.75, 0.3317, 0.7078, 0.3317, 0.7078, 0.3317, 0.75, 0.3317, 0.75, 0.3317, 0.75, 0.3317, 0.7078, 0.3317, 0.7078, 0.3317, 0.75, 0.3317, 0.7078, 0.375, 0.7078, 0.375, 0.7078, 0.3317, 0.7078, 0.375, 0.7078, 0.375, 0.75, 0.375, 0.75, 0.375, 0.7078, 0.375, 0.75, 0.375, 0.7933, 0.375, 0.7933, 0.375, 0.75, 0.375, 0.5505, 0.375, 0.5505, 0.375, 0.5505, 0.375, 0.5505, 0.3317, 0.5505, 0.375, 0.5505, 0.375, 0.5505, 0.3317, 0.5505, 0.3317, 0.5505, 0.3317, 0.5505, 0.3317, 0.5505, 0.3317, 0.5505, 0.375, 0.5505, 0.3317, 0.5505, 0.3317, 0.5505, 0.375, 0.5505, 0.375, 0.5505, 0.3317, 0.5505, 0.3317, 0.5505, 0.375, 0.5505, 0.3317, 0.5505, 0.3317, 0.5505, 0.3317, 0.5505, 0.3317, 0.5505, 0.3317, 0.5505, 0.375, 0.5505, 0.375, 0.5505, 0.3317, 0.5505, 0.375, 0.5505, 0.375, 0.5505, 0.375, 0.5505, 0.375, 0.5505, 0.375, 0.4945, 0.375, 0.4945, 0.375, 0.5055, 0.375, 0.5055, 0.375, 0.5055, 0.375, 0.5505, 0.375, 0.5505, 0.375, 0.5055, 0.3317, 0.5505, 0.3317, 0.5, 0.3317, 0.5, 0.3317, 0.5505, 0.375, 0.5505, 0.3317, 0.5505, 0.3317, 0.5505, 0.375, 0.5505, 0.375, 0.4567, 0.375, 0.4945, 0.375, 0.4945, 0.375, 0.4567, 0.375, 0.4945, 0.375, 0.4945, 0.375, 0.5055, 0.375, 0.5055, 0.375, 0.5055, 0.375, 0.5505, 0.375, 0.5505, 0.375, 0.5055, 0.3317, 0.5505, 0.3317, 0.5, 0.3317, 0.5, 0.3317, 0.5505, 0.375, 0.5505, 0.3317, 0.5505, 0.3317, 0.5505, 0.375, 0.5505, 0.375, 0.4567, 0.375, 0.4945, 0.375, 0.4945, 0.375, 0.4567, 0.3317, 0.75, 0.3317, 0.7078, 0.3317, 0.7078, 0.3317, 0.75, 0.3317, 0.7078, 0.375, 0.7078, 0.375, 0.7078, 0.3317, 0.7078, 0.375, 0.7078, 0.375, 0.75, 0.375, 0.75, 0.375, 0.7078, 0.375, 0.75, 0.375, 0.7933, 0.375, 0.7933, 0.375, 0.75, 0.375, 0.75, 0.375, 0.7933, 0.375, 0.7933, 0.375, 0.75, 0.375, 0.7078, 0.375, 0.75, 0.375, 0.75, 0.375, 0.7078, 0.3317, 0.7078, 0.375, 0.7078, 0.375, 0.7078, 0.3317, 0.7078, 0.3317, 0.75, 0.3317, 0.7078, 0.3317, 0.7078, 0.3317, 0.75])
me_cube_001.materials.append(mat_material)
me_cube_001.use_mirror_vertex_groups = False
me_cube_001.update()

# ---- objects
ob_cadeira_normal = bpy.data.objects.new('cadeira normal', me_cube)
ob_cadeira_quebrada = bpy.data.objects.new('cadeira quebrada', me_cube_001)

# ---- transforms, parenting, visibility, modifiers, constraints
ob_cadeira_normal.location = (0.0, 0.0, 0.0)
ob_cadeira_normal.lock_rotations_4d = False
ob_cadeira_normal.empty_display_type = 'ARROWS'
ob_cadeira_normal.lineart.crease_threshold = 0.0
_m = ob_cadeira_normal.modifiers.new('Mirror', 'MIRROR')
_m.use_clip = True
ob_cadeira_quebrada.location = (0.0, 0.0, 0.0)
ob_cadeira_quebrada.lock_rotations_4d = False
ob_cadeira_quebrada.empty_display_type = 'ARROWS'
ob_cadeira_quebrada.lineart.crease_threshold = 0.0

# ---- collection membership
col_collection.objects.link(ob_cadeira_normal)
col_collection.objects.link(ob_cadeira_quebrada)

# ---- scene / render settings (as saved in the file)
scene.frame_start = 1; scene.frame_end = 250; scene.frame_set(1)
scene.render.engine = 'BLENDER_EEVEE_NEXT'
scene.cycles.sampling_pattern = 'TABULATED_SOBOL'
scene.cycles.use_light_tree = False
scene.view_settings.view_transform = 'Filmic'
bpy.context.view_layer.update()

# ---- added for rendering (the .blend has no active camera and no usable light): camera, sun
cam_auto = bpy.data.cameras.new('AutoCamera')
cam_auto.lens = 50.0
cam_auto.sensor_width = 36.0
cam_auto.clip_end = 1000.0
ob_auto_camera = bpy.data.objects.new('AutoCamera', cam_auto)
scene.collection.objects.link(ob_auto_camera)
ob_auto_camera.location = (1.35886, -1.71094, 1.56488)
ob_auto_camera.rotation_euler = (1.09748, -7.21219e-08, 0.694738)
scene.camera = ob_auto_camera
light_auto_sun = bpy.data.lights.new('AutoSun', 'SUN')
light_auto_sun.energy = 3.0
light_auto_sun.angle = 0.0523599
ob_auto_sun = bpy.data.objects.new('AutoSun', light_auto_sun)
scene.collection.objects.link(ob_auto_sun)
ob_auto_sun.rotation_euler = (0.872665, 0.174533, 0.523599)
bpy.context.view_layer.update()
